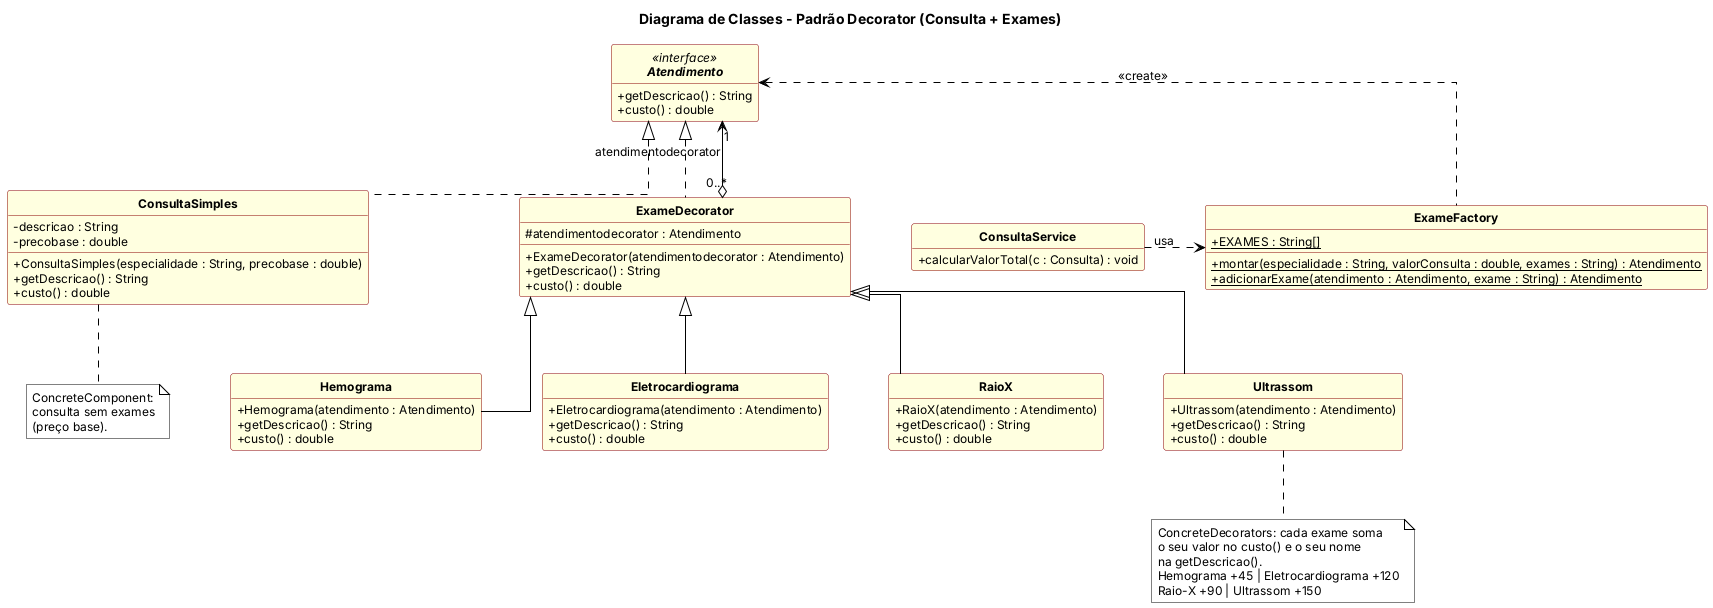

The diagram above was rendered by PlantUML. Its source (embedded in the PNG):
@startuml DC02_Decorator_Exames
!include estilo.iuml
skinparam linetype ortho
skinparam nodesep 60
skinparam ranksep 70
title Diagrama de Classes - Padrão Decorator (Consulta + Exames)

interface Atendimento <<interface>> {
  + getDescricao() : String
  + custo() : double
}

class ConsultaSimples {
  - descricao : String
  - precobase : double
  + ConsultaSimples(especialidade : String, precobase : double)
  + getDescricao() : String
  + custo() : double
}

class ExameDecorator {
  # atendimentodecorator : Atendimento
  + ExameDecorator(atendimentodecorator : Atendimento)
  + getDescricao() : String
  + custo() : double
}

class Hemograma {
  + Hemograma(atendimento : Atendimento)
  + getDescricao() : String
  + custo() : double
}

class Eletrocardiograma {
  + Eletrocardiograma(atendimento : Atendimento)
  + getDescricao() : String
  + custo() : double
}

class RaioX {
  + RaioX(atendimento : Atendimento)
  + getDescricao() : String
  + custo() : double
}

class Ultrassom {
  + Ultrassom(atendimento : Atendimento)
  + getDescricao() : String
  + custo() : double
}

class ExameFactory {
  + {static} EXAMES : String[]
  + {static} montar(especialidade : String, valorConsulta : double, exames : String) : Atendimento
  + {static} adicionarExame(atendimento : Atendimento, exame : String) : Atendimento
}

class ConsultaService {
  + calcularValorTotal(c : Consulta) : void
}

Atendimento <|.. ConsultaSimples
Atendimento <|.. ExameDecorator
ExameDecorator "0..*" o--> "1" Atendimento : atendimentodecorator
ExameDecorator <|-- Hemograma
ExameDecorator <|-- Eletrocardiograma
ExameDecorator <|-- RaioX
ExameDecorator <|-- Ultrassom
ExameFactory .up.> Atendimento : <<create>>
ConsultaService .right.> ExameFactory : usa

note bottom of ConsultaSimples
  ConcreteComponent:
  consulta sem exames
  (preço base).
end note

note bottom of Ultrassom
  ConcreteDecorators: cada exame soma
  o seu valor no custo() e o seu nome
  na getDescricao().
  Hemograma +45 | Eletrocardiograma +120
  Raio-X +90 | Ultrassom +150
end note
@enduml